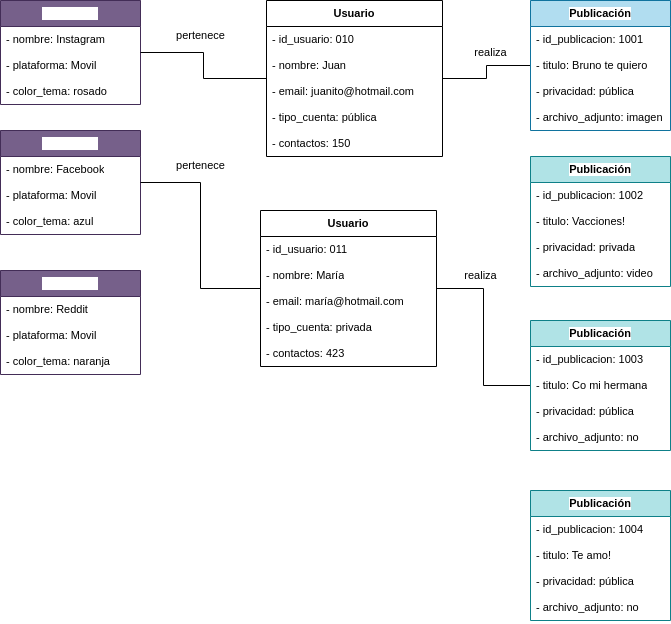

The diagram above was exported from draw.io. Its source (the exported page's mxGraphModel, read from the mxfile embedded in the PNG):
<mxGraphModel dx="365" dy="524" grid="1" gridSize="10" guides="1" tooltips="1" connect="1" arrows="1" fold="1" page="1" pageScale="1" pageWidth="827" pageHeight="1169" math="0" shadow="0">
  <root>
    <mxCell id="0" />
    <mxCell id="1" parent="0" />
    <mxCell id="dKHTWX0LB1nkv4R8A04x-1" value="Red Social" style="swimlane;fontStyle=1;childLayout=stackLayout;horizontal=1;startSize=26;fillColor=#76608a;horizontalStack=0;resizeParent=1;resizeParentMax=0;resizeLast=0;collapsible=1;marginBottom=0;whiteSpace=wrap;html=1;fontFamily=Helvetica;fontSize=11;labelBackgroundColor=default;strokeColor=#432D57;fontColor=#ffffff;" parent="1" vertex="1">
      <mxGeometry x="60" y="130" width="140" height="104" as="geometry" />
    </mxCell>
    <mxCell id="dKHTWX0LB1nkv4R8A04x-2" value="- nombre: Instagram" style="text;strokeColor=none;fillColor=none;align=left;verticalAlign=top;spacingLeft=4;spacingRight=4;overflow=hidden;rotatable=0;points=[[0,0.5],[1,0.5]];portConstraint=eastwest;whiteSpace=wrap;html=1;fontFamily=Helvetica;fontSize=11;fontColor=default;labelBackgroundColor=default;" parent="dKHTWX0LB1nkv4R8A04x-1" vertex="1">
      <mxGeometry y="26" width="140" height="26" as="geometry" />
    </mxCell>
    <mxCell id="dKHTWX0LB1nkv4R8A04x-3" value="- plataforma: Movil" style="text;strokeColor=none;fillColor=none;align=left;verticalAlign=top;spacingLeft=4;spacingRight=4;overflow=hidden;rotatable=0;points=[[0,0.5],[1,0.5]];portConstraint=eastwest;whiteSpace=wrap;html=1;fontFamily=Helvetica;fontSize=11;fontColor=default;labelBackgroundColor=default;" parent="dKHTWX0LB1nkv4R8A04x-1" vertex="1">
      <mxGeometry y="52" width="140" height="26" as="geometry" />
    </mxCell>
    <mxCell id="dKHTWX0LB1nkv4R8A04x-4" value="- color_tema: rosado" style="text;strokeColor=none;fillColor=none;align=left;verticalAlign=top;spacingLeft=4;spacingRight=4;overflow=hidden;rotatable=0;points=[[0,0.5],[1,0.5]];portConstraint=eastwest;whiteSpace=wrap;html=1;fontFamily=Helvetica;fontSize=11;fontColor=default;labelBackgroundColor=default;" parent="dKHTWX0LB1nkv4R8A04x-1" vertex="1">
      <mxGeometry y="78" width="140" height="26" as="geometry" />
    </mxCell>
    <mxCell id="dKHTWX0LB1nkv4R8A04x-30" style="edgeStyle=orthogonalEdgeStyle;rounded=0;orthogonalLoop=1;jettySize=auto;html=1;strokeColor=default;align=center;verticalAlign=middle;fontFamily=Helvetica;fontSize=11;fontColor=default;labelBackgroundColor=default;endArrow=none;endFill=0;" parent="1" source="dKHTWX0LB1nkv4R8A04x-5" target="dKHTWX0LB1nkv4R8A04x-1" edge="1">
      <mxGeometry relative="1" as="geometry" />
    </mxCell>
    <mxCell id="dKHTWX0LB1nkv4R8A04x-49" style="edgeStyle=orthogonalEdgeStyle;rounded=0;orthogonalLoop=1;jettySize=auto;html=1;strokeColor=default;align=center;verticalAlign=middle;fontFamily=Helvetica;fontSize=11;fontColor=default;labelBackgroundColor=default;endArrow=none;endFill=0;" parent="1" source="dKHTWX0LB1nkv4R8A04x-5" target="dKHTWX0LB1nkv4R8A04x-9" edge="1">
      <mxGeometry relative="1" as="geometry" />
    </mxCell>
    <mxCell id="dKHTWX0LB1nkv4R8A04x-5" value="Usuario" style="swimlane;fontStyle=1;childLayout=stackLayout;horizontal=1;startSize=26;horizontalStack=0;resizeParent=1;resizeParentMax=0;resizeLast=0;collapsible=1;marginBottom=0;whiteSpace=wrap;html=1;fontFamily=Helvetica;fontSize=11;labelBackgroundColor=default;" parent="1" vertex="1">
      <mxGeometry x="326" y="130" width="176" height="156" as="geometry" />
    </mxCell>
    <mxCell id="dKHTWX0LB1nkv4R8A04x-6" value="- id_usuario: 010" style="text;strokeColor=none;fillColor=none;align=left;verticalAlign=top;spacingLeft=4;spacingRight=4;overflow=hidden;rotatable=0;points=[[0,0.5],[1,0.5]];portConstraint=eastwest;whiteSpace=wrap;html=1;fontFamily=Helvetica;fontSize=11;fontColor=default;labelBackgroundColor=default;" parent="dKHTWX0LB1nkv4R8A04x-5" vertex="1">
      <mxGeometry y="26" width="176" height="26" as="geometry" />
    </mxCell>
    <mxCell id="dKHTWX0LB1nkv4R8A04x-7" value="- nombre: Juan" style="text;strokeColor=none;fillColor=none;align=left;verticalAlign=top;spacingLeft=4;spacingRight=4;overflow=hidden;rotatable=0;points=[[0,0.5],[1,0.5]];portConstraint=eastwest;whiteSpace=wrap;html=1;fontFamily=Helvetica;fontSize=11;fontColor=default;labelBackgroundColor=default;" parent="dKHTWX0LB1nkv4R8A04x-5" vertex="1">
      <mxGeometry y="52" width="176" height="26" as="geometry" />
    </mxCell>
    <mxCell id="dKHTWX0LB1nkv4R8A04x-8" value="- email: juanito@hotmail.com" style="text;strokeColor=none;fillColor=none;align=left;verticalAlign=top;spacingLeft=4;spacingRight=4;overflow=hidden;rotatable=0;points=[[0,0.5],[1,0.5]];portConstraint=eastwest;whiteSpace=wrap;html=1;fontFamily=Helvetica;fontSize=11;fontColor=default;labelBackgroundColor=default;" parent="dKHTWX0LB1nkv4R8A04x-5" vertex="1">
      <mxGeometry y="78" width="176" height="26" as="geometry" />
    </mxCell>
    <mxCell id="dKHTWX0LB1nkv4R8A04x-13" value="- tipo_cuenta: pública" style="text;strokeColor=none;fillColor=none;align=left;verticalAlign=top;spacingLeft=4;spacingRight=4;overflow=hidden;rotatable=0;points=[[0,0.5],[1,0.5]];portConstraint=eastwest;whiteSpace=wrap;html=1;fontFamily=Helvetica;fontSize=11;fontColor=default;labelBackgroundColor=default;" parent="dKHTWX0LB1nkv4R8A04x-5" vertex="1">
      <mxGeometry y="104" width="176" height="26" as="geometry" />
    </mxCell>
    <mxCell id="dKHTWX0LB1nkv4R8A04x-14" value="- contactos: 150" style="text;strokeColor=none;fillColor=none;align=left;verticalAlign=top;spacingLeft=4;spacingRight=4;overflow=hidden;rotatable=0;points=[[0,0.5],[1,0.5]];portConstraint=eastwest;whiteSpace=wrap;html=1;fontFamily=Helvetica;fontSize=11;fontColor=default;labelBackgroundColor=default;" parent="dKHTWX0LB1nkv4R8A04x-5" vertex="1">
      <mxGeometry y="130" width="176" height="26" as="geometry" />
    </mxCell>
    <mxCell id="dKHTWX0LB1nkv4R8A04x-9" value="Publicación" style="swimlane;fontStyle=1;childLayout=stackLayout;horizontal=1;startSize=26;fillColor=#b1ddf0;horizontalStack=0;resizeParent=1;resizeParentMax=0;resizeLast=0;collapsible=1;marginBottom=0;whiteSpace=wrap;html=1;fontFamily=Helvetica;fontSize=11;labelBackgroundColor=default;strokeColor=#10739e;" parent="1" vertex="1">
      <mxGeometry x="590" y="130" width="140" height="130" as="geometry" />
    </mxCell>
    <mxCell id="dKHTWX0LB1nkv4R8A04x-10" value="- id_publicacion: 1001" style="text;strokeColor=none;fillColor=none;align=left;verticalAlign=top;spacingLeft=4;spacingRight=4;overflow=hidden;rotatable=0;points=[[0,0.5],[1,0.5]];portConstraint=eastwest;whiteSpace=wrap;html=1;fontFamily=Helvetica;fontSize=11;fontColor=default;labelBackgroundColor=default;" parent="dKHTWX0LB1nkv4R8A04x-9" vertex="1">
      <mxGeometry y="26" width="140" height="26" as="geometry" />
    </mxCell>
    <mxCell id="dKHTWX0LB1nkv4R8A04x-11" value="- titulo: Bruno te quiero" style="text;strokeColor=none;fillColor=none;align=left;verticalAlign=top;spacingLeft=4;spacingRight=4;overflow=hidden;rotatable=0;points=[[0,0.5],[1,0.5]];portConstraint=eastwest;whiteSpace=wrap;html=1;fontFamily=Helvetica;fontSize=11;fontColor=default;labelBackgroundColor=default;" parent="dKHTWX0LB1nkv4R8A04x-9" vertex="1">
      <mxGeometry y="52" width="140" height="26" as="geometry" />
    </mxCell>
    <mxCell id="dKHTWX0LB1nkv4R8A04x-12" value="- privacidad: pública" style="text;strokeColor=none;fillColor=none;align=left;verticalAlign=top;spacingLeft=4;spacingRight=4;overflow=hidden;rotatable=0;points=[[0,0.5],[1,0.5]];portConstraint=eastwest;whiteSpace=wrap;html=1;fontFamily=Helvetica;fontSize=11;fontColor=default;labelBackgroundColor=default;" parent="dKHTWX0LB1nkv4R8A04x-9" vertex="1">
      <mxGeometry y="78" width="140" height="26" as="geometry" />
    </mxCell>
    <mxCell id="dKHTWX0LB1nkv4R8A04x-15" value="- archivo_adjunto: imagen" style="text;strokeColor=none;fillColor=none;align=left;verticalAlign=top;spacingLeft=4;spacingRight=4;overflow=hidden;rotatable=0;points=[[0,0.5],[1,0.5]];portConstraint=eastwest;whiteSpace=wrap;html=1;fontFamily=Helvetica;fontSize=11;fontColor=default;labelBackgroundColor=default;" parent="dKHTWX0LB1nkv4R8A04x-9" vertex="1">
      <mxGeometry y="104" width="140" height="26" as="geometry" />
    </mxCell>
    <mxCell id="dKHTWX0LB1nkv4R8A04x-16" value="Red Social" style="swimlane;fontStyle=1;childLayout=stackLayout;horizontal=1;startSize=26;fillColor=#76608a;horizontalStack=0;resizeParent=1;resizeParentMax=0;resizeLast=0;collapsible=1;marginBottom=0;whiteSpace=wrap;html=1;fontFamily=Helvetica;fontSize=11;labelBackgroundColor=default;strokeColor=#432D57;fontColor=#ffffff;" parent="1" vertex="1">
      <mxGeometry x="60" y="260" width="140" height="104" as="geometry" />
    </mxCell>
    <mxCell id="dKHTWX0LB1nkv4R8A04x-17" value="- nombre: Facebook" style="text;strokeColor=none;fillColor=none;align=left;verticalAlign=top;spacingLeft=4;spacingRight=4;overflow=hidden;rotatable=0;points=[[0,0.5],[1,0.5]];portConstraint=eastwest;whiteSpace=wrap;html=1;fontFamily=Helvetica;fontSize=11;fontColor=default;labelBackgroundColor=default;" parent="dKHTWX0LB1nkv4R8A04x-16" vertex="1">
      <mxGeometry y="26" width="140" height="26" as="geometry" />
    </mxCell>
    <mxCell id="dKHTWX0LB1nkv4R8A04x-18" value="- plataforma: Movil" style="text;strokeColor=none;fillColor=none;align=left;verticalAlign=top;spacingLeft=4;spacingRight=4;overflow=hidden;rotatable=0;points=[[0,0.5],[1,0.5]];portConstraint=eastwest;whiteSpace=wrap;html=1;fontFamily=Helvetica;fontSize=11;fontColor=default;labelBackgroundColor=default;" parent="dKHTWX0LB1nkv4R8A04x-16" vertex="1">
      <mxGeometry y="52" width="140" height="26" as="geometry" />
    </mxCell>
    <mxCell id="dKHTWX0LB1nkv4R8A04x-19" value="- color_tema: azul" style="text;strokeColor=none;fillColor=none;align=left;verticalAlign=top;spacingLeft=4;spacingRight=4;overflow=hidden;rotatable=0;points=[[0,0.5],[1,0.5]];portConstraint=eastwest;whiteSpace=wrap;html=1;fontFamily=Helvetica;fontSize=11;fontColor=default;labelBackgroundColor=default;" parent="dKHTWX0LB1nkv4R8A04x-16" vertex="1">
      <mxGeometry y="78" width="140" height="26" as="geometry" />
    </mxCell>
    <mxCell id="dKHTWX0LB1nkv4R8A04x-20" value="Red Social" style="swimlane;fontStyle=1;childLayout=stackLayout;horizontal=1;startSize=26;fillColor=#76608a;horizontalStack=0;resizeParent=1;resizeParentMax=0;resizeLast=0;collapsible=1;marginBottom=0;whiteSpace=wrap;html=1;fontFamily=Helvetica;fontSize=11;labelBackgroundColor=default;strokeColor=#432D57;fontColor=#ffffff;" parent="1" vertex="1">
      <mxGeometry x="60" y="400" width="140" height="104" as="geometry" />
    </mxCell>
    <mxCell id="dKHTWX0LB1nkv4R8A04x-21" value="- nombre: Reddit" style="text;strokeColor=none;fillColor=none;align=left;verticalAlign=top;spacingLeft=4;spacingRight=4;overflow=hidden;rotatable=0;points=[[0,0.5],[1,0.5]];portConstraint=eastwest;whiteSpace=wrap;html=1;fontFamily=Helvetica;fontSize=11;fontColor=default;labelBackgroundColor=default;" parent="dKHTWX0LB1nkv4R8A04x-20" vertex="1">
      <mxGeometry y="26" width="140" height="26" as="geometry" />
    </mxCell>
    <mxCell id="dKHTWX0LB1nkv4R8A04x-22" value="- plataforma: Movil" style="text;strokeColor=none;fillColor=none;align=left;verticalAlign=top;spacingLeft=4;spacingRight=4;overflow=hidden;rotatable=0;points=[[0,0.5],[1,0.5]];portConstraint=eastwest;whiteSpace=wrap;html=1;fontFamily=Helvetica;fontSize=11;fontColor=default;labelBackgroundColor=default;" parent="dKHTWX0LB1nkv4R8A04x-20" vertex="1">
      <mxGeometry y="52" width="140" height="26" as="geometry" />
    </mxCell>
    <mxCell id="dKHTWX0LB1nkv4R8A04x-23" value="- color_tema: naranja" style="text;strokeColor=none;fillColor=none;align=left;verticalAlign=top;spacingLeft=4;spacingRight=4;overflow=hidden;rotatable=0;points=[[0,0.5],[1,0.5]];portConstraint=eastwest;whiteSpace=wrap;html=1;fontFamily=Helvetica;fontSize=11;fontColor=default;labelBackgroundColor=default;" parent="dKHTWX0LB1nkv4R8A04x-20" vertex="1">
      <mxGeometry y="78" width="140" height="26" as="geometry" />
    </mxCell>
    <mxCell id="dKHTWX0LB1nkv4R8A04x-31" style="edgeStyle=orthogonalEdgeStyle;rounded=0;orthogonalLoop=1;jettySize=auto;html=1;strokeColor=default;align=center;verticalAlign=middle;fontFamily=Helvetica;fontSize=11;fontColor=default;labelBackgroundColor=default;endArrow=none;endFill=0;" parent="1" source="dKHTWX0LB1nkv4R8A04x-24" target="dKHTWX0LB1nkv4R8A04x-16" edge="1">
      <mxGeometry relative="1" as="geometry" />
    </mxCell>
    <mxCell id="dKHTWX0LB1nkv4R8A04x-50" style="edgeStyle=orthogonalEdgeStyle;rounded=0;orthogonalLoop=1;jettySize=auto;html=1;strokeColor=default;align=center;verticalAlign=middle;fontFamily=Helvetica;fontSize=11;fontColor=default;labelBackgroundColor=default;endArrow=none;endFill=0;" parent="1" source="dKHTWX0LB1nkv4R8A04x-24" target="dKHTWX0LB1nkv4R8A04x-39" edge="1">
      <mxGeometry relative="1" as="geometry" />
    </mxCell>
    <mxCell id="dKHTWX0LB1nkv4R8A04x-24" value="Usuario" style="swimlane;fontStyle=1;childLayout=stackLayout;horizontal=1;startSize=26;horizontalStack=0;resizeParent=1;resizeParentMax=0;resizeLast=0;collapsible=1;marginBottom=0;whiteSpace=wrap;html=1;fontFamily=Helvetica;fontSize=11;labelBackgroundColor=default;" parent="1" vertex="1">
      <mxGeometry x="320" y="340" width="176" height="156" as="geometry" />
    </mxCell>
    <mxCell id="dKHTWX0LB1nkv4R8A04x-25" value="- id_usuario: 011" style="text;strokeColor=none;fillColor=none;align=left;verticalAlign=top;spacingLeft=4;spacingRight=4;overflow=hidden;rotatable=0;points=[[0,0.5],[1,0.5]];portConstraint=eastwest;whiteSpace=wrap;html=1;fontFamily=Helvetica;fontSize=11;fontColor=default;labelBackgroundColor=default;" parent="dKHTWX0LB1nkv4R8A04x-24" vertex="1">
      <mxGeometry y="26" width="176" height="26" as="geometry" />
    </mxCell>
    <mxCell id="dKHTWX0LB1nkv4R8A04x-26" value="- nombre: María" style="text;strokeColor=none;fillColor=none;align=left;verticalAlign=top;spacingLeft=4;spacingRight=4;overflow=hidden;rotatable=0;points=[[0,0.5],[1,0.5]];portConstraint=eastwest;whiteSpace=wrap;html=1;fontFamily=Helvetica;fontSize=11;fontColor=default;labelBackgroundColor=default;" parent="dKHTWX0LB1nkv4R8A04x-24" vertex="1">
      <mxGeometry y="52" width="176" height="26" as="geometry" />
    </mxCell>
    <mxCell id="dKHTWX0LB1nkv4R8A04x-27" value="- email: maría@hotmail.com" style="text;strokeColor=none;fillColor=none;align=left;verticalAlign=top;spacingLeft=4;spacingRight=4;overflow=hidden;rotatable=0;points=[[0,0.5],[1,0.5]];portConstraint=eastwest;whiteSpace=wrap;html=1;fontFamily=Helvetica;fontSize=11;fontColor=default;labelBackgroundColor=default;" parent="dKHTWX0LB1nkv4R8A04x-24" vertex="1">
      <mxGeometry y="78" width="176" height="26" as="geometry" />
    </mxCell>
    <mxCell id="dKHTWX0LB1nkv4R8A04x-28" value="- tipo_cuenta: privada" style="text;strokeColor=none;fillColor=none;align=left;verticalAlign=top;spacingLeft=4;spacingRight=4;overflow=hidden;rotatable=0;points=[[0,0.5],[1,0.5]];portConstraint=eastwest;whiteSpace=wrap;html=1;fontFamily=Helvetica;fontSize=11;fontColor=default;labelBackgroundColor=default;" parent="dKHTWX0LB1nkv4R8A04x-24" vertex="1">
      <mxGeometry y="104" width="176" height="26" as="geometry" />
    </mxCell>
    <mxCell id="dKHTWX0LB1nkv4R8A04x-29" value="- contactos: 423" style="text;strokeColor=none;fillColor=none;align=left;verticalAlign=top;spacingLeft=4;spacingRight=4;overflow=hidden;rotatable=0;points=[[0,0.5],[1,0.5]];portConstraint=eastwest;whiteSpace=wrap;html=1;fontFamily=Helvetica;fontSize=11;fontColor=default;labelBackgroundColor=default;" parent="dKHTWX0LB1nkv4R8A04x-24" vertex="1">
      <mxGeometry y="130" width="176" height="26" as="geometry" />
    </mxCell>
    <mxCell id="dKHTWX0LB1nkv4R8A04x-32" value="pertenece" style="text;html=1;align=center;verticalAlign=middle;resizable=0;points=[];autosize=1;strokeColor=none;fillColor=none;fontFamily=Helvetica;fontSize=11;fontColor=default;labelBackgroundColor=default;" parent="1" vertex="1">
      <mxGeometry x="225" y="150" width="70" height="30" as="geometry" />
    </mxCell>
    <mxCell id="dKHTWX0LB1nkv4R8A04x-33" value="pertenece" style="text;html=1;align=center;verticalAlign=middle;resizable=0;points=[];autosize=1;strokeColor=none;fillColor=none;fontFamily=Helvetica;fontSize=11;fontColor=default;labelBackgroundColor=default;" parent="1" vertex="1">
      <mxGeometry x="225" y="280" width="70" height="30" as="geometry" />
    </mxCell>
    <mxCell id="dKHTWX0LB1nkv4R8A04x-34" value="Publicación" style="swimlane;fontStyle=1;childLayout=stackLayout;horizontal=1;startSize=26;fillColor=#b0e3e6;horizontalStack=0;resizeParent=1;resizeParentMax=0;resizeLast=0;collapsible=1;marginBottom=0;whiteSpace=wrap;html=1;fontFamily=Helvetica;fontSize=11;labelBackgroundColor=default;strokeColor=#0e8088;" parent="1" vertex="1">
      <mxGeometry x="590" y="286" width="140" height="130" as="geometry" />
    </mxCell>
    <mxCell id="dKHTWX0LB1nkv4R8A04x-35" value="- id_publicacion: 1002" style="text;strokeColor=none;fillColor=none;align=left;verticalAlign=top;spacingLeft=4;spacingRight=4;overflow=hidden;rotatable=0;points=[[0,0.5],[1,0.5]];portConstraint=eastwest;whiteSpace=wrap;html=1;fontFamily=Helvetica;fontSize=11;fontColor=default;labelBackgroundColor=default;" parent="dKHTWX0LB1nkv4R8A04x-34" vertex="1">
      <mxGeometry y="26" width="140" height="26" as="geometry" />
    </mxCell>
    <mxCell id="dKHTWX0LB1nkv4R8A04x-36" value="- titulo: Vacciones!" style="text;strokeColor=none;fillColor=none;align=left;verticalAlign=top;spacingLeft=4;spacingRight=4;overflow=hidden;rotatable=0;points=[[0,0.5],[1,0.5]];portConstraint=eastwest;whiteSpace=wrap;html=1;fontFamily=Helvetica;fontSize=11;fontColor=default;labelBackgroundColor=default;" parent="dKHTWX0LB1nkv4R8A04x-34" vertex="1">
      <mxGeometry y="52" width="140" height="26" as="geometry" />
    </mxCell>
    <mxCell id="dKHTWX0LB1nkv4R8A04x-37" value="- privacidad: privada" style="text;strokeColor=none;fillColor=none;align=left;verticalAlign=top;spacingLeft=4;spacingRight=4;overflow=hidden;rotatable=0;points=[[0,0.5],[1,0.5]];portConstraint=eastwest;whiteSpace=wrap;html=1;fontFamily=Helvetica;fontSize=11;fontColor=default;labelBackgroundColor=default;" parent="dKHTWX0LB1nkv4R8A04x-34" vertex="1">
      <mxGeometry y="78" width="140" height="26" as="geometry" />
    </mxCell>
    <mxCell id="dKHTWX0LB1nkv4R8A04x-38" value="- archivo_adjunto: video" style="text;strokeColor=none;fillColor=none;align=left;verticalAlign=top;spacingLeft=4;spacingRight=4;overflow=hidden;rotatable=0;points=[[0,0.5],[1,0.5]];portConstraint=eastwest;whiteSpace=wrap;html=1;fontFamily=Helvetica;fontSize=11;fontColor=default;labelBackgroundColor=default;" parent="dKHTWX0LB1nkv4R8A04x-34" vertex="1">
      <mxGeometry y="104" width="140" height="26" as="geometry" />
    </mxCell>
    <mxCell id="dKHTWX0LB1nkv4R8A04x-39" value="Publicación" style="swimlane;fontStyle=1;childLayout=stackLayout;horizontal=1;startSize=26;fillColor=#b0e3e6;horizontalStack=0;resizeParent=1;resizeParentMax=0;resizeLast=0;collapsible=1;marginBottom=0;whiteSpace=wrap;html=1;fontFamily=Helvetica;fontSize=11;labelBackgroundColor=default;strokeColor=#0e8088;" parent="1" vertex="1">
      <mxGeometry x="590" y="450" width="140" height="130" as="geometry" />
    </mxCell>
    <mxCell id="dKHTWX0LB1nkv4R8A04x-40" value="- id_publicacion: 1003" style="text;strokeColor=none;fillColor=none;align=left;verticalAlign=top;spacingLeft=4;spacingRight=4;overflow=hidden;rotatable=0;points=[[0,0.5],[1,0.5]];portConstraint=eastwest;whiteSpace=wrap;html=1;fontFamily=Helvetica;fontSize=11;fontColor=default;labelBackgroundColor=default;" parent="dKHTWX0LB1nkv4R8A04x-39" vertex="1">
      <mxGeometry y="26" width="140" height="26" as="geometry" />
    </mxCell>
    <mxCell id="dKHTWX0LB1nkv4R8A04x-41" value="- titulo: Co mi hermana" style="text;strokeColor=none;fillColor=none;align=left;verticalAlign=top;spacingLeft=4;spacingRight=4;overflow=hidden;rotatable=0;points=[[0,0.5],[1,0.5]];portConstraint=eastwest;whiteSpace=wrap;html=1;fontFamily=Helvetica;fontSize=11;fontColor=default;labelBackgroundColor=default;" parent="dKHTWX0LB1nkv4R8A04x-39" vertex="1">
      <mxGeometry y="52" width="140" height="26" as="geometry" />
    </mxCell>
    <mxCell id="dKHTWX0LB1nkv4R8A04x-42" value="- privacidad: pública" style="text;strokeColor=none;fillColor=none;align=left;verticalAlign=top;spacingLeft=4;spacingRight=4;overflow=hidden;rotatable=0;points=[[0,0.5],[1,0.5]];portConstraint=eastwest;whiteSpace=wrap;html=1;fontFamily=Helvetica;fontSize=11;fontColor=default;labelBackgroundColor=default;" parent="dKHTWX0LB1nkv4R8A04x-39" vertex="1">
      <mxGeometry y="78" width="140" height="26" as="geometry" />
    </mxCell>
    <mxCell id="dKHTWX0LB1nkv4R8A04x-43" value="- archivo_adjunto: no" style="text;strokeColor=none;fillColor=none;align=left;verticalAlign=top;spacingLeft=4;spacingRight=4;overflow=hidden;rotatable=0;points=[[0,0.5],[1,0.5]];portConstraint=eastwest;whiteSpace=wrap;html=1;fontFamily=Helvetica;fontSize=11;fontColor=default;labelBackgroundColor=default;" parent="dKHTWX0LB1nkv4R8A04x-39" vertex="1">
      <mxGeometry y="104" width="140" height="26" as="geometry" />
    </mxCell>
    <mxCell id="dKHTWX0LB1nkv4R8A04x-44" value="Publicación" style="swimlane;fontStyle=1;childLayout=stackLayout;horizontal=1;startSize=26;fillColor=#b0e3e6;horizontalStack=0;resizeParent=1;resizeParentMax=0;resizeLast=0;collapsible=1;marginBottom=0;whiteSpace=wrap;html=1;fontFamily=Helvetica;fontSize=11;labelBackgroundColor=default;strokeColor=#0e8088;" parent="1" vertex="1">
      <mxGeometry x="590" y="620" width="140" height="130" as="geometry" />
    </mxCell>
    <mxCell id="dKHTWX0LB1nkv4R8A04x-45" value="- id_publicacion: 1004" style="text;strokeColor=none;fillColor=none;align=left;verticalAlign=top;spacingLeft=4;spacingRight=4;overflow=hidden;rotatable=0;points=[[0,0.5],[1,0.5]];portConstraint=eastwest;whiteSpace=wrap;html=1;fontFamily=Helvetica;fontSize=11;fontColor=default;labelBackgroundColor=default;" parent="dKHTWX0LB1nkv4R8A04x-44" vertex="1">
      <mxGeometry y="26" width="140" height="26" as="geometry" />
    </mxCell>
    <mxCell id="dKHTWX0LB1nkv4R8A04x-46" value="- titulo: Te amo!" style="text;strokeColor=none;fillColor=none;align=left;verticalAlign=top;spacingLeft=4;spacingRight=4;overflow=hidden;rotatable=0;points=[[0,0.5],[1,0.5]];portConstraint=eastwest;whiteSpace=wrap;html=1;fontFamily=Helvetica;fontSize=11;fontColor=default;labelBackgroundColor=default;" parent="dKHTWX0LB1nkv4R8A04x-44" vertex="1">
      <mxGeometry y="52" width="140" height="26" as="geometry" />
    </mxCell>
    <mxCell id="dKHTWX0LB1nkv4R8A04x-47" value="- privacidad: pública" style="text;strokeColor=none;fillColor=none;align=left;verticalAlign=top;spacingLeft=4;spacingRight=4;overflow=hidden;rotatable=0;points=[[0,0.5],[1,0.5]];portConstraint=eastwest;whiteSpace=wrap;html=1;fontFamily=Helvetica;fontSize=11;fontColor=default;labelBackgroundColor=default;" parent="dKHTWX0LB1nkv4R8A04x-44" vertex="1">
      <mxGeometry y="78" width="140" height="26" as="geometry" />
    </mxCell>
    <mxCell id="dKHTWX0LB1nkv4R8A04x-48" value="- archivo_adjunto: no" style="text;strokeColor=none;fillColor=none;align=left;verticalAlign=top;spacingLeft=4;spacingRight=4;overflow=hidden;rotatable=0;points=[[0,0.5],[1,0.5]];portConstraint=eastwest;whiteSpace=wrap;html=1;fontFamily=Helvetica;fontSize=11;fontColor=default;labelBackgroundColor=default;" parent="dKHTWX0LB1nkv4R8A04x-44" vertex="1">
      <mxGeometry y="104" width="140" height="26" as="geometry" />
    </mxCell>
    <mxCell id="dKHTWX0LB1nkv4R8A04x-51" value="realiza" style="text;html=1;align=center;verticalAlign=middle;resizable=0;points=[];autosize=1;strokeColor=none;fillColor=none;fontFamily=Helvetica;fontSize=11;fontColor=default;labelBackgroundColor=default;" parent="1" vertex="1">
      <mxGeometry x="510" y="390" width="60" height="30" as="geometry" />
    </mxCell>
    <mxCell id="dKHTWX0LB1nkv4R8A04x-52" value="realiza" style="text;html=1;align=center;verticalAlign=middle;resizable=0;points=[];autosize=1;strokeColor=none;fillColor=none;fontFamily=Helvetica;fontSize=11;fontColor=default;labelBackgroundColor=default;" parent="1" vertex="1">
      <mxGeometry x="520" y="167" width="60" height="30" as="geometry" />
    </mxCell>
  </root>
</mxGraphModel>